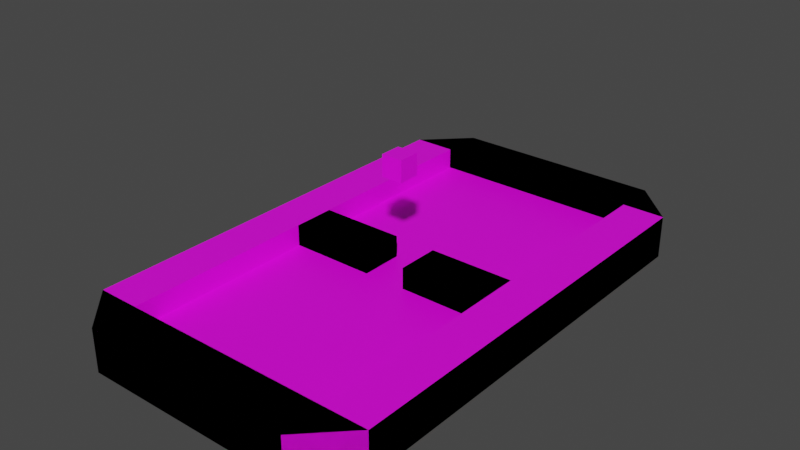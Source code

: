 # Source: table-classic-01.blend  (saved by Blender 3.2.14; exported with 4.5.12 LTS)
import bpy
from mathutils import Matrix  # noqa: F401  (used for matrix-valued properties, if any)

bpy.ops.wm.read_factory_settings(use_empty=True)
scene = bpy.context.scene
scene.name = 'Scene'

# ---- collections
col_collection = bpy.data.collections.new('Collection'); scene.collection.children.link(col_collection)

# ---- images (referenced by path relative to the original .blend; pixels are not part of the script)
import os
ASSET_DIR = os.environ.get("B2B_ASSET_DIR", "")  # directory of the original .blend (textures are referenced by path, not embedded)
HERE = os.path.dirname(os.path.abspath(__file__))  # packed textures are extracted next to this script under _unpacked/

def load_image(name, relpath, width, height, colorspace="sRGB"):
    """Load a texture the original file referenced (path relative to the .blend, or extracted next to this script)."""
    p = next((c for c in (os.path.join(HERE, relpath), os.path.join(ASSET_DIR, relpath)) if relpath and os.path.exists(c)), "")
    if p:
        img = bpy.data.images.load(p, check_existing=True)
        img.name = name
    else:  # same state as the original file: an image datablock whose file is absent (Cycles renders it pink)
        img = bpy.data.images.new(name, width, height)
        img.source = "FILE"
        img.filepath = "//" + (relpath or name)
    img.colorspace_settings.name = colorspace
    return img
img_table_classic_tex = load_image('Table-Classic-Tex', 'Table-Classic-Tex.png', 1024, 1024, 'sRGB')
img_scale_ref_cube_tex_psd = load_image('scale_ref_cube_tex.psd', 'scale_ref_cube_tex.psd', 1024, 1024, 'sRGB')

# ---- materials (node trees are filled in below, after node groups)
mat_table_classic_placeholder = bpy.data.materials.new('Table-Classic-Placeholder')
mat_table_classic_placeholder.use_transparent_shadow = False
mat_ref_cube = bpy.data.materials.new('ref_cube')
mat_ref_cube.use_transparent_shadow = False

# ---- material node trees
mat_table_classic_placeholder.use_nodes = True; mat_table_classic_placeholder.node_tree.nodes.clear()
_N = mat_table_classic_placeholder.node_tree.nodes; _L = mat_table_classic_placeholder.node_tree.links
n0 = _N.new('ShaderNodeOutputMaterial'); n0.name = 'Material Output'; n0.location = (300, 300)
n1 = _N.new('ShaderNodeBsdfPrincipled'); n1.name = 'Principled BSDF'; n1.location = (28, 298)
n1.distribution = 'GGX'
n1.subsurface_method = 'RANDOM_WALK_SKIN'
n1.inputs[3].default_value = 1.45
n1.inputs[27].default_value = (0.0, 0.0, 0.0, 1.0)
n1.inputs[28].default_value = 1.0
n2 = _N.new('ShaderNodeTexImage'); n2.name = 'Image Texture'; n2.location = (-338, 278)
n2.image = img_table_classic_tex
_L.new(n1.outputs[0], n0.inputs[0])
_L.new(n2.outputs[0], n1.inputs[0])
n0.is_active_output = True
mat_ref_cube.use_nodes = True; mat_ref_cube.node_tree.nodes.clear()
_N = mat_ref_cube.node_tree.nodes; _L = mat_ref_cube.node_tree.links
n0 = _N.new('ShaderNodeBsdfPrincipled'); n0.name = 'Principled BSDF'; n0.location = (10, 300)
n0.distribution = 'GGX'
n0.subsurface_method = 'RANDOM_WALK_SKIN'
n0.inputs[3].default_value = 1.45
n0.inputs[27].default_value = (0.0, 0.0, 0.0, 1.0)
n0.inputs[28].default_value = 1.0
n1 = _N.new('ShaderNodeOutputMaterial'); n1.name = 'Material Output'; n1.location = (300, 300)
n2 = _N.new('ShaderNodeTexImage'); n2.name = 'Image Texture'; n2.location = (-326, 212)
n2.image = img_scale_ref_cube_tex_psd
_L.new(n0.outputs[0], n1.inputs[0])
_L.new(n2.outputs[0], n0.inputs[0])
n1.is_active_output = True

# ---- world
world_world = bpy.data.worlds.new('World'); scene.world = world_world
world_world.use_nodes = True; world_world.node_tree.nodes.clear()
_N = world_world.node_tree.nodes; _L = world_world.node_tree.links
n0 = _N.new('ShaderNodeOutputWorld'); n0.name = 'World Output'; n0.location = (300, 300)
n1 = _N.new('ShaderNodeBackground'); n1.name = 'Background'; n1.location = (10, 300)
n1.inputs[0].default_value = (0.05088, 0.05088, 0.05088, 1.0)
_L.new(n1.outputs[0], n0.inputs[0])
n0.is_active_output = True
world_world.color = (0.05088, 0.05088, 0.05088)
world_world.use_sun_shadow = False
world_world.sun_shadow_jitter_overblur = 0.0

# ---- meshes
me_table_classic_placeholder = bpy.data.meshes.new('Table-Classic-Placeholder')
me_table_classic_placeholder.from_pydata([(-5.0, -9.979, 0.9985), (-5.0, 10.02, 0.9985), (5.0, -9.979, 0.9985), (5.0, 10.02, 0.9985), (-7.0, -9.979, -0.001535), (-7.0, 10.02, -0.001535), (-5.0, 12.02, -0.001535), (5.0, 12.02, -0.001535), (7.0, 10.02, -0.001535), (7.0, -9.979, -0.001535), (5.0, -11.98, -0.001535), (-5.0, -11.98, -0.001535), (-5.0, 10.02, 1.998), (-7.0, 10.02, 1.998), (-7.0, -9.979, 1.998), (-4.998, 1.0, 2.0), (5.0, 10.02, 1.998), (5.0, 12.02, 1.998), (-5.0, 12.02, 1.998), (-4.998, 1.0, 1.0), (5.0, -9.979, 1.998), (7.0, -9.979, 1.998), (7.0, 10.02, 1.998), (-4.998, -1.0, 2.0), (-5.0, -9.979, 1.998), (-5.0, -11.98, 1.998), (5.0, -11.98, 1.998), (-4.998, -1.0, 1.0), (4.998, -1.0, 1.0), (4.998, -1.0, 2.0), (4.998, 1.0, 1.0), (4.998, 1.0, 2.0), (0.991, -1.0, 2.0), (-0.991, -1.0, 2.0), (-0.991, -1.0, 1.0), (0.991, -1.0, 1.0), (-0.991, 1.0, 2.0), (0.991, 1.0, 2.0), (0.991, 1.0, 1.0), (-0.991, 1.0, 1.0)], [], [(6, 18, 17, 7), (12, 13, 14, 24), (1, 2, 3), (8, 9, 4), (8, 22, 21, 9), (6, 7, 8), (10, 26, 25, 11), (4, 5, 8), (21, 26, 10, 9), (1, 12, 24, 0), (16, 17, 18, 12), (3, 16, 12, 1), (20, 21, 22, 16), (2, 20, 16, 3), (24, 25, 26, 20), (0, 24, 20, 2), (21, 20, 26), (9, 10, 4), (4, 11, 25, 14), (24, 14, 25), (5, 13, 18, 6), (13, 12, 18), (5, 6, 8), (7, 17, 22, 8), (10, 11, 4), (17, 16, 22), (27, 23, 15, 19), (38, 37, 31, 30), (30, 31, 29, 28), (34, 33, 23, 27), (36, 15, 23, 33), (31, 37, 32, 29), (1, 0, 2), (28, 29, 32, 35), (32, 37, 38, 35), (19, 15, 36, 39), (33, 34, 39, 36), (4, 14, 13, 5)])
_uv = me_table_classic_placeholder.uv_layers.new(name='UVMap')
_uv.uv.foreach_set('vector', [0.25, 0.7239, 0.25, 0.7728, 0.005693, 0.7728, 0.005693, 0.7239, 0.2989, 0.05455, 0.3477, 0.05455, 0.3477, 0.5432, 0.2989, 0.5432, 0.7125, 0.4943, 0.9568, 0.005693, 0.9568, 0.4943, 0.3591, 0.5432, 0.3591, 0.05455, 0.7011, 0.05455, 0.005693, 0.7125, 0.005693, 0.6637, 0.4943, 0.6637, 0.4943, 0.7125, 0.6523, 0.592, 0.408, 0.592, 0.3591, 0.5432, 0.2614, 0.7728, 0.2614, 0.7239, 0.5057, 0.7239, 0.5057, 0.7728, 0.7011, 0.05455, 0.7011, 0.5432, 0.3591, 0.5432, 0.5171, 0.7239, 0.5862, 0.7239, 0.5862, 0.7728, 0.5171, 0.7728, 0.8469, 0.9935, 0.8225, 0.9935, 0.8225, 0.5049, 0.8469, 0.5049, 0.05455, 0.05455, 0.05455, 0.005693, 0.2989, 0.005693, 0.2989, 0.05455, 0.005693, 0.8086, 0.005693, 0.7842, 0.25, 0.7842, 0.25, 0.8086, 0.05455, 0.5432, 0.005693, 0.5432, 0.005693, 0.05455, 0.05455, 0.05455, 0.7125, 0.5057, 0.737, 0.5057, 0.737, 0.9943, 0.7125, 0.9943, 0.2989, 0.5432, 0.2989, 0.592, 0.05455, 0.592, 0.05455, 0.5432, 0.5057, 0.7842, 0.5057, 0.8086, 0.2614, 0.8086, 0.2614, 0.7842, 0.005693, 0.5432, 0.05455, 0.5432, 0.05455, 0.592, 0.3591, 0.05455, 0.408, 0.005693, 0.7011, 0.05455, 0.615, 0.7328, 0.615, 0.6637, 0.6638, 0.6637, 0.6638, 0.7328, 0.2989, 0.5432, 0.3477, 0.5432, 0.2989, 0.592, 0.6841, 0.7441, 0.6841, 0.793, 0.615, 0.793, 0.615, 0.7441, 0.3477, 0.05455, 0.2989, 0.05455, 0.2989, 0.005693, 0.7011, 0.5432, 0.6523, 0.592, 0.3591, 0.5432, 0.615, 0.6523, 0.615, 0.6034, 0.6841, 0.6034, 0.6841, 0.6523, 0.408, 0.005693, 0.6523, 0.005693, 0.7011, 0.05455, 0.05455, 0.005693, 0.05455, 0.05455, 0.005693, 0.05455, 0.7842, 0.7601, 0.8086, 0.7601, 0.8086, 0.809, 0.7842, 0.809, 0.7842, 0.615, 0.8086, 0.615, 0.8086, 0.7129, 0.7842, 0.7129, 0.7483, 0.7601, 0.7728, 0.7601, 0.7728, 0.809, 0.7483, 0.809, 0.8086, 0.6036, 0.7842, 0.6036, 0.7842, 0.5057, 0.8086, 0.5057, 0.5057, 0.6637, 0.6036, 0.6637, 0.6036, 0.7125, 0.5057, 0.7125, 0.5057, 0.6034, 0.6036, 0.6034, 0.6036, 0.6523, 0.5057, 0.6523, 0.7125, 0.4943, 0.7125, 0.005693, 0.9568, 0.005693, 0.7728, 0.7129, 0.7483, 0.7129, 0.7483, 0.615, 0.7728, 0.615, 0.6997, 0.6637, 0.6997, 0.7125, 0.6752, 0.7125, 0.6752, 0.6637, 0.7483, 0.5057, 0.7728, 0.5057, 0.7728, 0.6036, 0.7483, 0.6036, 0.7972, 0.7243, 0.7972, 0.7487, 0.7483, 0.7487, 0.7483, 0.7243, 0.4943, 0.6034, 0.4943, 0.6523, 0.005693, 0.6523, 0.005693, 0.6034])
me_table_classic_placeholder.materials.append(mat_table_classic_placeholder)
me_table_classic_placeholder.update()
me_cube_001 = bpy.data.meshes.new('Cube.001')
me_cube_001.from_pydata([(-1.0, -1.0, -1.0), (-1.0, -1.0, 1.0), (-1.0, 1.0, -1.0), (-1.0, 1.0, 1.0), (1.0, -1.0, -1.0), (1.0, -1.0, 1.0), (1.0, 1.0, -1.0), (1.0, 1.0, 1.0)], [], [(0, 1, 3, 2), (2, 3, 7, 6), (6, 7, 5, 4), (4, 5, 1, 0), (2, 6, 4, 0), (7, 3, 1, 5)])
_uv = me_cube_001.uv_layers.new(name='UVMap')
_uv.uv.foreach_set('vector', [0.375, 0.0, 0.625, 0.0, 0.625, 0.25, 0.375, 0.25, 0.375, 0.25, 0.625, 0.25, 0.625, 0.5, 0.375, 0.5, 0.375, 0.5, 0.625, 0.5, 0.625, 0.75, 0.375, 0.75, 0.375, 0.75, 0.625, 0.75, 0.625, 1.0, 0.375, 1.0, 0.125, 0.5, 0.375, 0.5, 0.375, 0.75, 0.125, 0.75, 0.625, 0.5, 0.875, 0.5, 0.875, 0.75, 0.625, 0.75])
me_cube_001.materials.append(mat_ref_cube)
me_cube_001.update()
me_table_collision = bpy.data.meshes.new('Table_collision')
me_table_collision.from_pydata([(-5.0, -9.979, -0.001535), (-5.0, 10.02, -0.001535), (5.0, -9.979, -0.001535), (5.0, 10.02, -0.001535), (-7.0, -9.979, -0.001535), (-7.0, 10.02, -0.001535), (-5.0, 12.02, -0.001535), (5.0, 12.02, -0.001535), (7.0, 10.02, -0.001535), (7.0, -9.979, -0.001535), (5.0, -11.98, -0.001535), (-5.0, -11.98, -0.001535), (-5.0, 10.02, 1.998), (-7.0, 10.02, 1.998), (-7.0, -9.979, 1.998), (-4.998, 1.0, 2.0), (5.0, 10.02, 1.998), (5.0, 12.02, 1.998), (-5.0, 12.02, 1.998), (-4.998, 1.0, 0.0), (5.0, -9.979, 1.998), (7.0, -9.979, 1.998), (7.0, 10.02, 1.998), (-4.998, -1.0, 2.0), (-5.0, -9.979, 1.998), (-5.0, -11.98, 1.998), (5.0, -11.98, 1.998), (-4.998, -1.0, 0.0), (4.998, -1.0, 0.0), (4.998, -1.0, 2.0), (4.998, 1.0, 0.0), (4.998, 1.0, 2.0), (0.991, -1.0, 2.0), (-0.991, -1.0, 2.0), (-0.991, -1.0, 0.0), (0.991, -1.0, 0.0), (-0.991, 1.0, 2.0), (0.991, 1.0, 2.0), (0.991, 1.0, 0.0), (-0.991, 1.0, 0.0)], [], [(6, 18, 17, 7), (8, 22, 21, 9), (10, 26, 25, 11), (21, 26, 10, 9), (19, 1, 12, 15), (16, 17, 18, 12), (3, 16, 12, 1), (27, 23, 24, 0), (24, 25, 26, 20), (0, 24, 20, 2), (21, 20, 26), (4, 11, 25, 14), (24, 14, 25), (5, 13, 18, 6), (13, 12, 18), (7, 17, 22, 8), (17, 16, 22), (2, 20, 29, 28), (38, 37, 31, 30), (3, 30, 31, 16), (34, 33, 23, 27), (28, 29, 32, 35), (32, 37, 38, 35), (19, 15, 36, 39), (33, 34, 39, 36), (4, 14, 13, 5), (2, 9, 10), (4, 0, 11), (1, 5, 6), (3, 7, 8), (28, 30, 9), (0, 2, 10, 11), (19, 34, 27), (3, 1, 6, 7), (28, 35, 38), (30, 3, 8), (28, 38, 30), (9, 2, 28), (30, 8, 9), (0, 4, 27), (4, 5, 19), (27, 4, 19), (5, 1, 19), (19, 39, 34), (23, 36, 15), (15, 12, 13), (13, 14, 15), (14, 24, 23), (23, 33, 36), (14, 23, 15), (29, 21, 31), (29, 20, 21), (21, 22, 31), (22, 16, 31), (31, 37, 32), (31, 32, 29)])
_uv = me_table_collision.uv_layers.new(name='UVMap')
_uv.uv.foreach_set('vector', [0.25, 0.7239, 0.25, 0.7728, 0.005693, 0.7728, 0.005693, 0.7239, 0.005693, 0.7125, 0.005693, 0.6637, 0.4943, 0.6637, 0.4943, 0.7125, 0.2614, 0.7728, 0.2614, 0.7239, 0.5057, 0.7239, 0.5057, 0.7728, 0.5171, 0.7239, 0.5862, 0.7239, 0.5862, 0.7728, 0.5171, 0.7728, 0.7483, 0.5057, 0.25, 0.8086, 0.25, 0.7842, 0.7728, 0.5057, 0.05455, 0.05455, 0.05455, 0.005693, 0.2989, 0.005693, 0.2989, 0.05455, 0.005693, 0.8086, 0.005693, 0.7842, 0.25, 0.7842, 0.25, 0.8086, 0.8086, 0.5057, 0.7842, 0.5057, 0.5057, 0.8086, 0.5057, 0.7842, 0.2989, 0.5432, 0.2989, 0.592, 0.05455, 0.592, 0.05455, 0.5432, 0.5057, 0.7842, 0.5057, 0.8086, 0.2614, 0.8086, 0.2614, 0.7842, 0.005693, 0.5432, 0.05455, 0.5432, 0.05455, 0.592, 0.615, 0.7328, 0.615, 0.6637, 0.6638, 0.6637, 0.6638, 0.7328, 0.2989, 0.5432, 0.3477, 0.5432, 0.2989, 0.592, 0.6841, 0.7441, 0.6841, 0.793, 0.615, 0.793, 0.615, 0.7441, 0.3477, 0.05455, 0.2989, 0.05455, 0.2989, 0.005693, 0.615, 0.6523, 0.615, 0.6034, 0.6841, 0.6034, 0.6841, 0.6523, 0.05455, 0.005693, 0.05455, 0.05455, 0.005693, 0.05455, 0.2614, 0.7842, 0.2614, 0.8086, 0.7483, 0.7129, 0.7728, 0.7129, 0.7842, 0.615, 0.8086, 0.615, 0.8086, 0.7129, 0.7842, 0.7129, 0.005693, 0.8086, 0.7842, 0.7129, 0.8086, 0.7129, 0.005693, 0.7842, 0.8086, 0.6036, 0.7842, 0.6036, 0.7842, 0.5057, 0.8086, 0.5057, 0.7728, 0.7129, 0.7483, 0.7129, 0.7483, 0.615, 0.7728, 0.615, 0.6997, 0.6637, 0.6997, 0.7125, 0.6752, 0.7125, 0.6752, 0.6637, 0.7483, 0.5057, 0.7728, 0.5057, 0.7728, 0.6036, 0.7483, 0.6036, 0.7972, 0.7243, 0.7972, 0.7487, 0.7483, 0.7487, 0.7483, 0.7243, 0.4943, 0.6034, 0.4943, 0.6523, 0.005693, 0.6523, 0.005693, 0.6034, 0.0, 0.0, 0.5171, 0.7728, 0.5862, 0.7728, 0.615, 0.7328, 0.0, 0.0, 0.615, 0.6637, 0.0, 0.0, 0.6841, 0.7441, 0.615, 0.7441, 0.0, 0.0, 0.615, 0.6523, 0.6841, 0.6523, 0.7728, 0.7129, 0.7842, 0.7129, 0.4943, 0.7125, 0.0, 0.0, 0.0, 0.0, 0.2614, 0.7728, 0.615, 0.6637, 0.7483, 0.5057, 0.8086, 0.6036, 0.8086, 0.5057, 0.0, 0.0, 0.0, 0.0, 0.25, 0.7239, 0.615, 0.6523, 0.7728, 0.7129, 0.7728, 0.615, 0.6752, 0.7125, 0.7842, 0.7129, 0.005693, 0.8086, 0.6841, 0.6523, 0.7728, 0.7129, 0.6752, 0.7125, 0.7842, 0.7129, 0.4943, 0.7125, 0.0, 0.0, 0.7728, 0.7129, 0.7842, 0.7129, 0.6841, 0.6523, 0.4943, 0.7125, 0.0, 0.0, 0.615, 0.7328, 0.8086, 0.5057, 0.615, 0.7328, 0.6841, 0.7441, 0.7483, 0.5057, 0.8086, 0.5057, 0.615, 0.7328, 0.7483, 0.5057, 0.6841, 0.7441, 0.25, 0.8086, 0.7483, 0.5057, 0.7483, 0.5057, 0.7483, 0.7487, 0.8086, 0.6036, 0.7842, 0.5057, 0.7728, 0.6036, 0.7728, 0.5057, 0.7728, 0.5057, 0.2989, 0.05455, 0.005693, 0.6523, 0.005693, 0.6523, 0.3477, 0.5432, 0.7728, 0.5057, 0.3477, 0.5432, 0.5057, 0.8086, 0.7842, 0.5057, 0.7842, 0.5057, 0.7972, 0.7243, 0.7728, 0.6036, 0.3477, 0.5432, 0.7842, 0.5057, 0.7728, 0.5057, 0.7483, 0.7129, 0.4943, 0.6637, 0.8086, 0.7129, 0.7483, 0.7129, 0.05455, 0.5432, 0.4943, 0.6637, 0.4943, 0.6637, 0.005693, 0.05455, 0.8086, 0.7129, 0.005693, 0.05455, 0.005693, 0.7842, 0.8086, 0.7129, 0.8086, 0.7129, 0.6997, 0.7125, 0.7483, 0.615, 0.8086, 0.7129, 0.7483, 0.615, 0.7483, 0.7129])
me_table_collision.materials.append(mat_table_classic_placeholder)
me_table_collision.update()

# ---- objects
ob_table_classic = bpy.data.objects.new('Table_Classic', me_table_classic_placeholder)
ob_scale_ref_cube = bpy.data.objects.new('Scale_Ref_Cube', me_cube_001)
ob_table_classic_colonly = bpy.data.objects.new('Table_Classic_colonly', me_table_collision)

# ---- transforms, parenting, visibility, modifiers, constraints
ob_table_classic.location = (0.0, 0.0, 0.0)
ob_scale_ref_cube.location = (0.0, 0.0, 6.0)
ob_scale_ref_cube.scale = (0.5, 0.5, 0.5)
ob_table_classic_colonly.parent = ob_table_classic
ob_table_classic_colonly.location = (0.0, 0.0, 0.0)

# ---- collection membership
col_collection.objects.link(ob_table_classic)
col_collection.objects.link(ob_scale_ref_cube)
col_collection.objects.link(ob_table_classic_colonly)

# ---- scene / render settings (as saved in the file)
scene.frame_start = 1; scene.frame_end = 250; scene.frame_set(1)
scene.render.engine = 'BLENDER_EEVEE_NEXT'
scene.cycles.sampling_pattern = 'TABULATED_SOBOL'
scene.cycles.use_light_tree = False
scene.view_settings.view_transform = 'Filmic'
bpy.context.view_layer.update()

# ---- added for rendering (the .blend has no active camera and no usable light): camera, sun
cam_auto = bpy.data.cameras.new('AutoCamera')
cam_auto.lens = 50.0
cam_auto.sensor_width = 36.0
cam_auto.clip_end = 1000.0
ob_auto_camera = bpy.data.objects.new('AutoCamera', cam_auto)
scene.collection.objects.link(ob_auto_camera)
ob_auto_camera.location = (26.4017, -31.6606, 24.3706)
ob_auto_camera.rotation_euler = (1.09748, -7.21219e-08, 0.694738)
scene.camera = ob_auto_camera
light_auto_sun = bpy.data.lights.new('AutoSun', 'SUN')
light_auto_sun.energy = 3.0
light_auto_sun.angle = 0.0523599
ob_auto_sun = bpy.data.objects.new('AutoSun', light_auto_sun)
scene.collection.objects.link(ob_auto_sun)
ob_auto_sun.rotation_euler = (0.872665, 0.174533, 0.523599)
bpy.context.view_layer.update()
